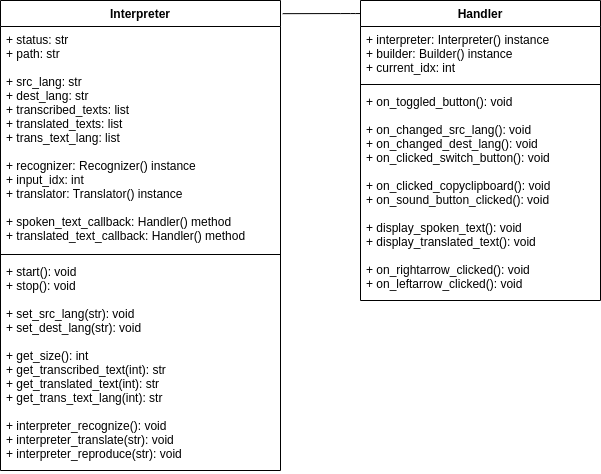

The diagram above was exported from draw.io. Its source (the exported page's mxGraphModel, read from the mxfile embedded in the PNG):
<mxGraphModel dx="1085" dy="702" grid="1" gridSize="10" guides="1" tooltips="1" connect="1" arrows="1" fold="1" page="1" pageScale="1" pageWidth="850" pageHeight="1100" math="0" shadow="0">
  <root>
    <mxCell id="0" />
    <mxCell id="1" parent="0" />
    <mxCell id="JFqw04Y8qmN6MewFIY-B-1" value="Interpreter" style="swimlane;fontStyle=1;align=center;verticalAlign=top;childLayout=stackLayout;horizontal=1;startSize=26;horizontalStack=0;resizeParent=1;resizeParentMax=0;resizeLast=0;collapsible=1;marginBottom=0;" vertex="1" parent="1">
      <mxGeometry x="120" y="80" width="280" height="470" as="geometry" />
    </mxCell>
    <mxCell id="JFqw04Y8qmN6MewFIY-B-2" value="+ status: str&#10;+ path: str&#10;&#10;+ src_lang: str&#10;+ dest_lang: str&#10;+ transcribed_texts: list&#10;+ translated_texts: list&#10;+ trans_text_lang: list&#10;&#10;+ recognizer: Recognizer() instance&#10;+ input_idx: int&#10;+ translator: Translator() instance&#10;&#10;+ spoken_text_callback: Handler() method&#10;+ translated_text_callback: Handler() method" style="text;strokeColor=none;fillColor=none;align=left;verticalAlign=top;spacingLeft=4;spacingRight=4;overflow=hidden;rotatable=0;points=[[0,0.5],[1,0.5]];portConstraint=eastwest;" vertex="1" parent="JFqw04Y8qmN6MewFIY-B-1">
      <mxGeometry y="26" width="280" height="224" as="geometry" />
    </mxCell>
    <mxCell id="JFqw04Y8qmN6MewFIY-B-3" value="" style="line;strokeWidth=1;fillColor=none;align=left;verticalAlign=middle;spacingTop=-1;spacingLeft=3;spacingRight=3;rotatable=0;labelPosition=right;points=[];portConstraint=eastwest;strokeColor=inherit;" vertex="1" parent="JFqw04Y8qmN6MewFIY-B-1">
      <mxGeometry y="250" width="280" height="8" as="geometry" />
    </mxCell>
    <mxCell id="JFqw04Y8qmN6MewFIY-B-4" value="+ start(): void&#10;+ stop(): void&#10;&#10;+ set_src_lang(str): void&#10;+ set_dest_lang(str): void&#10;&#10;+ get_size(): int&#10;+ get_transcribed_text(int): str&#10;+ get_translated_text(int): str&#10;+ get_trans_text_lang(int): str&#10;&#10;+ interpreter_recognize(): void&#10;+ interpreter_translate(str): void&#10;+ interpreter_reproduce(str): void" style="text;strokeColor=none;fillColor=none;align=left;verticalAlign=top;spacingLeft=4;spacingRight=4;overflow=hidden;rotatable=0;points=[[0,0.5],[1,0.5]];portConstraint=eastwest;" vertex="1" parent="JFqw04Y8qmN6MewFIY-B-1">
      <mxGeometry y="258" width="280" height="212" as="geometry" />
    </mxCell>
    <mxCell id="otXIabp24WGDNVazKvZw-8" style="edgeStyle=orthogonalEdgeStyle;rounded=1;jumpSize=7;orthogonalLoop=1;jettySize=auto;html=1;entryX=1.008;entryY=0.028;entryDx=0;entryDy=0;entryPerimeter=0;strokeWidth=1;startArrow=none;startFill=0;endArrow=none;endFill=0;" edge="1" parent="1" source="otXIabp24WGDNVazKvZw-1" target="JFqw04Y8qmN6MewFIY-B-1">
      <mxGeometry relative="1" as="geometry">
        <Array as="points">
          <mxPoint x="470" y="93" />
          <mxPoint x="470" y="93" />
        </Array>
      </mxGeometry>
    </mxCell>
    <mxCell id="otXIabp24WGDNVazKvZw-1" value="Handler" style="swimlane;fontStyle=1;align=center;verticalAlign=top;childLayout=stackLayout;horizontal=1;startSize=26;horizontalStack=0;resizeParent=1;resizeParentMax=0;resizeLast=0;collapsible=1;marginBottom=0;" vertex="1" parent="1">
      <mxGeometry x="480" y="80" width="240" height="300" as="geometry" />
    </mxCell>
    <mxCell id="otXIabp24WGDNVazKvZw-2" value="+ interpreter: Interpreter() instance&#10;+ builder: Builder() instance&#10;+ current_idx: int" style="text;strokeColor=none;fillColor=none;align=left;verticalAlign=top;spacingLeft=4;spacingRight=4;overflow=hidden;rotatable=0;points=[[0,0.5],[1,0.5]];portConstraint=eastwest;" vertex="1" parent="otXIabp24WGDNVazKvZw-1">
      <mxGeometry y="26" width="240" height="54" as="geometry" />
    </mxCell>
    <mxCell id="otXIabp24WGDNVazKvZw-3" value="" style="line;strokeWidth=1;fillColor=none;align=left;verticalAlign=middle;spacingTop=-1;spacingLeft=3;spacingRight=3;rotatable=0;labelPosition=right;points=[];portConstraint=eastwest;strokeColor=inherit;" vertex="1" parent="otXIabp24WGDNVazKvZw-1">
      <mxGeometry y="80" width="240" height="8" as="geometry" />
    </mxCell>
    <mxCell id="otXIabp24WGDNVazKvZw-4" value="+ on_toggled_button(): void&#10;&#10;+ on_changed_src_lang(): void&#10;+ on_changed_dest_lang(): void&#10;+ on_clicked_switch_button(): void&#10;&#10;+ on_clicked_copyclipboard(): void&#10;+ on_sound_button_clicked(): void&#10;&#10;+ display_spoken_text(): void&#10;+ display_translated_text(): void&#10;&#10;+ on_rightarrow_clicked(): void&#10;+ on_leftarrow_clicked(): void" style="text;strokeColor=none;fillColor=none;align=left;verticalAlign=top;spacingLeft=4;spacingRight=4;overflow=hidden;rotatable=0;points=[[0,0.5],[1,0.5]];portConstraint=eastwest;" vertex="1" parent="otXIabp24WGDNVazKvZw-1">
      <mxGeometry y="88" width="240" height="212" as="geometry" />
    </mxCell>
  </root>
</mxGraphModel>